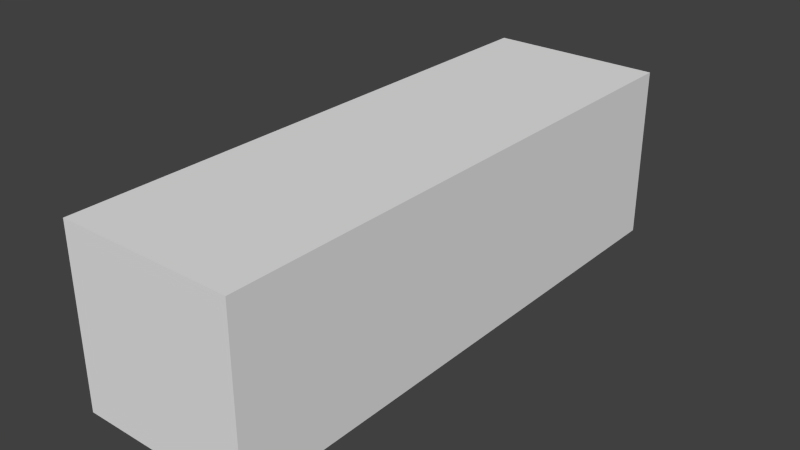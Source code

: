 # Source: torch.blend  (saved by Blender 2.76.0; exported with 4.5.12 LTS)
import bpy
from mathutils import Matrix  # noqa: F401  (used for matrix-valued properties, if any)

bpy.ops.wm.read_factory_settings(use_empty=True)
scene = bpy.context.scene
scene.name = 'Scene'

# ---- collections
col_collection_1 = bpy.data.collections.new('Collection 1'); scene.collection.children.link(col_collection_1)

# ---- materials (node trees are filled in below, after node groups)
mat_material = bpy.data.materials.new('Material')
mat_material.alpha_threshold = 0.0
mat_material.use_transparent_shadow = False
mat_material.roughness = 0.5
mat_material.line_color = (0.0, 0.0, 0.0, 1.0)

# ---- material node trees

# ---- world
world_world = bpy.data.worlds.new('World'); scene.world = world_world
world_world.color = (0.05088, 0.05088, 0.05088)
world_world.use_sun_shadow = False
world_world.sun_shadow_jitter_overblur = 0.0
world_world.cycles.sampling_method = 'MANUAL'
world_world.cycles.sample_map_resolution = 256

# ---- meshes
me_cube = bpy.data.meshes.new('Cube')
me_cube.from_pydata([(0.25, -0.8, -0.25), (0.25, -0.8, 0.25), (-0.25, -0.8, 0.25), (-0.25, -0.8, -0.25), (0.25, 0.8, -0.25), (0.25, 0.8, 0.25), (-0.25, 0.8, 0.25), (-0.25, 0.8, -0.25)], [], [(0, 1, 2, 3), (4, 7, 6, 5), (0, 4, 5, 1), (1, 5, 6, 2), (2, 6, 7, 3), (4, 0, 3, 7)])
_uv = me_cube.uv_layers.new(name='UVMap')
_uv.uv.foreach_set('vector', [0.0, 0.0, 1.0, 0.0, 1.0, 1.0, 0.0, 1.0, 0.0, 0.0, 1.0, 0.0, 1.0, 1.0, 0.0, 1.0, 0.0, 0.0, 1.0, 0.0, 1.0, 1.0, 0.0, 1.0, 0.0, 0.0, 1.0, 0.0, 1.0, 1.0, 0.0, 1.0, 0.0, 0.0, 1.0, 0.0, 1.0, 1.0, 0.0, 1.0, 0.0, 0.0, 1.0, 0.0, 1.0, 1.0, 0.0, 1.0])
me_cube.materials.append(mat_material)
me_cube.use_remesh_preserve_volume = False
me_cube.use_remesh_preserve_attributes = False
me_cube.use_mirror_vertex_groups = False
me_cube.update()

# ---- objects
ob_cube = bpy.data.objects.new('Cube', me_cube)

# ---- transforms, parenting, visibility, modifiers, constraints
ob_cube.location = (0.0, 0.0, 0.0)
ob_cube.lock_rotations_4d = False
ob_cube.empty_display_type = 'ARROWS'
ob_cube.lineart.crease_threshold = 0.0

# ---- collection membership
col_collection_1.objects.link(ob_cube)

# ---- scene / render settings (as saved in the file)
scene.frame_start = 1; scene.frame_end = 250; scene.frame_set(1)
scene.render.engine = 'BLENDER_EEVEE_NEXT'
scene.render.resolution_percentage = 50
scene.render.dither_intensity = 0.0
scene.cycles.use_denoising = False
scene.cycles.samples = 10
scene.cycles.sampling_pattern = 'TABULATED_SOBOL'
scene.cycles.light_sampling_threshold = 0.0
scene.cycles.use_adaptive_sampling = False
scene.cycles.use_light_tree = False
scene.cycles.blur_glossy = 0.0
scene.cycles.pixel_filter_type = 'GAUSSIAN'
scene.cycles.sample_clamp_indirect = 0.0
scene.view_settings.view_transform = 'Standard'
bpy.context.view_layer.update()

# ---- added for rendering (the .blend has no active camera and no usable light): camera, sun
cam_auto = bpy.data.cameras.new('AutoCamera')
cam_auto.lens = 50.0
cam_auto.sensor_width = 36.0
cam_auto.clip_end = 1000.0
ob_auto_camera = bpy.data.objects.new('AutoCamera', cam_auto)
scene.collection.objects.link(ob_auto_camera)
ob_auto_camera.location = (1.61848, -1.94218, 1.29479)
ob_auto_camera.rotation_euler = (1.09748, -7.21219e-08, 0.694738)
scene.camera = ob_auto_camera
light_auto_sun = bpy.data.lights.new('AutoSun', 'SUN')
light_auto_sun.energy = 3.0
light_auto_sun.angle = 0.0523599
ob_auto_sun = bpy.data.objects.new('AutoSun', light_auto_sun)
scene.collection.objects.link(ob_auto_sun)
ob_auto_sun.rotation_euler = (0.872665, 0.174533, 0.523599)
bpy.context.view_layer.update()
